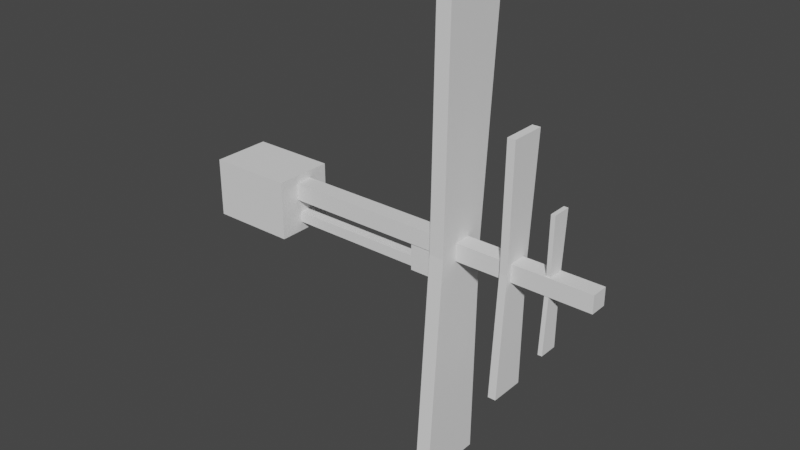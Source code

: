# Source: prop_long.blend  (saved by Blender 3.3.6; exported with 4.5.12 LTS)
import bpy
from mathutils import Matrix  # noqa: F401  (used for matrix-valued properties, if any)

bpy.ops.wm.read_factory_settings(use_empty=True)
scene = bpy.context.scene
scene.name = 'Scene'

# ---- collections
col_collection = bpy.data.collections.new('Collection'); scene.collection.children.link(col_collection)

# ---- world
world_world = bpy.data.worlds.new('World'); scene.world = world_world
world_world.use_nodes = True; world_world.node_tree.nodes.clear()
_N = world_world.node_tree.nodes; _L = world_world.node_tree.links
n0 = _N.new('ShaderNodeOutputWorld'); n0.name = 'World Output'; n0.location = (300, 300)
n1 = _N.new('ShaderNodeBackground'); n1.name = 'Background'; n1.location = (10, 300)
n1.inputs[0].default_value = (0.05088, 0.05088, 0.05088, 1.0)
_L.new(n1.outputs[0], n0.inputs[0])
n0.is_active_output = True
world_world.color = (0.05088, 0.05088, 0.05088)
world_world.use_sun_shadow = False
world_world.sun_shadow_jitter_overblur = 0.0

# ---- meshes
me_cube_001 = bpy.data.meshes.new('Cube.001')
me_cube_001.from_pydata([(-0.2765, -0.2765, -0.2765), (-0.2765, -0.2765, 0.2765), (-0.2765, 0.2765, -0.2765), (-0.2765, 0.2765, 0.2765), (12.54, -0.2765, -0.2765), (12.54, -0.2765, 0.2765), (12.54, 0.2765, -0.2765), (12.54, 0.2765, 0.2765)], [], [(0, 1, 3, 2), (2, 3, 7, 6), (6, 7, 5, 4), (4, 5, 1, 0), (2, 6, 4, 0), (7, 3, 1, 5)])
_uv = me_cube_001.uv_layers.new(name='UVMap')
_uv.uv.foreach_set('vector', [0.375, 0.0, 0.625, 0.0, 0.625, 0.25, 0.375, 0.25, 0.375, 0.25, 0.625, 0.25, 0.625, 0.5, 0.375, 0.5, 0.375, 0.5, 0.625, 0.5, 0.625, 0.75, 0.375, 0.75, 0.375, 0.75, 0.625, 0.75, 0.625, 1.0, 0.375, 1.0, 0.125, 0.5, 0.375, 0.5, 0.375, 0.75, 0.125, 0.75, 0.625, 0.5, 0.875, 0.5, 0.875, 0.75, 0.625, 0.75])
me_cube_001.update()
me_cube_002 = bpy.data.meshes.new('Cube.002')
me_cube_002.from_pydata([(-0.2333, -1.364, -7.105), (-0.2333, -0.7031, 7.105), (-0.2333, 0.7031, -7.105), (-0.2333, 1.364, 7.105), (0.2333, -1.364, -7.105), (0.2333, -0.7031, 7.105), (0.2333, 0.7031, -7.105), (0.2333, 1.364, 7.105), (-0.2333, -0.8328, 0.0), (-0.2333, 0.8328, 0.0), (0.2333, 0.8328, 0.0), (0.2333, -0.8328, 0.0)], [], [(8, 1, 3, 9), (9, 3, 7, 10), (10, 7, 5, 11), (11, 5, 1, 8), (2, 6, 4, 0), (7, 3, 1, 5), (4, 11, 8, 0), (6, 10, 11, 4), (2, 9, 10, 6), (0, 8, 9, 2)])
_uv = me_cube_002.uv_layers.new(name='UVMap')
_uv.uv.foreach_set('vector', [0.5, 0.0, 0.625, 0.0, 0.625, 0.25, 0.5, 0.25, 0.5, 0.25, 0.625, 0.25, 0.625, 0.5, 0.5, 0.5, 0.5, 0.5, 0.625, 0.5, 0.625, 0.75, 0.5, 0.75, 0.5, 0.75, 0.625, 0.75, 0.625, 1.0, 0.5, 1.0, 0.125, 0.5, 0.375, 0.5, 0.375, 0.75, 0.125, 0.75, 0.625, 0.5, 0.875, 0.5, 0.875, 0.75, 0.625, 0.75, 0.375, 0.75, 0.5, 0.75, 0.5, 1.0, 0.375, 1.0, 0.375, 0.5, 0.5, 0.5, 0.5, 0.75, 0.375, 0.75, 0.375, 0.25, 0.5, 0.25, 0.5, 0.5, 0.375, 0.5, 0.375, 0.0, 0.5, 0.0, 0.5, 0.25, 0.375, 0.25])
me_cube_002.update()
me_cube_003 = bpy.data.meshes.new('Cube.003')
me_cube_003.from_pydata([(-0.1252, -0.7326, -3.814), (-0.1252, -0.3775, 3.814), (-0.1252, 0.3775, -3.814), (-0.1252, 0.7326, 3.814), (0.1252, -0.7326, -3.814), (0.1252, -0.3775, 3.814), (0.1252, 0.3775, -3.814), (0.1252, 0.7326, 3.814), (-0.1252, -0.4471, 0.0), (-0.1252, 0.4471, 0.0), (0.1252, 0.4471, 0.0), (0.1252, -0.4471, 0.0)], [], [(8, 1, 3, 9), (9, 3, 7, 10), (10, 7, 5, 11), (11, 5, 1, 8), (2, 6, 4, 0), (7, 3, 1, 5), (4, 11, 8, 0), (6, 10, 11, 4), (2, 9, 10, 6), (0, 8, 9, 2)])
_uv = me_cube_003.uv_layers.new(name='UVMap')
_uv.uv.foreach_set('vector', [0.5, 0.0, 0.625, 0.0, 0.625, 0.25, 0.5, 0.25, 0.5, 0.25, 0.625, 0.25, 0.625, 0.5, 0.5, 0.5, 0.5, 0.5, 0.625, 0.5, 0.625, 0.75, 0.5, 0.75, 0.5, 0.75, 0.625, 0.75, 0.625, 1.0, 0.5, 1.0, 0.125, 0.5, 0.375, 0.5, 0.375, 0.75, 0.125, 0.75, 0.625, 0.5, 0.875, 0.5, 0.875, 0.75, 0.625, 0.75, 0.375, 0.75, 0.5, 0.75, 0.5, 1.0, 0.375, 1.0, 0.375, 0.5, 0.5, 0.5, 0.5, 0.75, 0.375, 0.75, 0.375, 0.25, 0.5, 0.25, 0.5, 0.5, 0.375, 0.5, 0.375, 0.0, 0.5, 0.0, 0.5, 0.25, 0.375, 0.25])
me_cube_003.update()
me_cube_004 = bpy.data.meshes.new('Cube.004')
me_cube_004.from_pydata([(-0.06695, -0.3916, -2.039), (-0.06695, -0.2018, 2.039), (-0.06695, 0.2018, -2.039), (-0.06695, 0.3916, 2.039), (0.06695, -0.3916, -2.039), (0.06695, -0.2018, 2.039), (0.06695, 0.2018, -2.039), (0.06695, 0.3916, 2.039), (-0.06695, -0.239, 0.0), (-0.06695, 0.239, 0.0), (0.06695, 0.239, 0.0), (0.06695, -0.239, 0.0)], [], [(8, 1, 3, 9), (9, 3, 7, 10), (10, 7, 5, 11), (11, 5, 1, 8), (2, 6, 4, 0), (7, 3, 1, 5), (4, 11, 8, 0), (6, 10, 11, 4), (2, 9, 10, 6), (0, 8, 9, 2)])
_uv = me_cube_004.uv_layers.new(name='UVMap')
_uv.uv.foreach_set('vector', [0.5, 0.0, 0.625, 0.0, 0.625, 0.25, 0.5, 0.25, 0.5, 0.25, 0.625, 0.25, 0.625, 0.5, 0.5, 0.5, 0.5, 0.5, 0.625, 0.5, 0.625, 0.75, 0.5, 0.75, 0.5, 0.75, 0.625, 0.75, 0.625, 1.0, 0.5, 1.0, 0.125, 0.5, 0.375, 0.5, 0.375, 0.75, 0.125, 0.75, 0.625, 0.5, 0.875, 0.5, 0.875, 0.75, 0.625, 0.75, 0.375, 0.75, 0.5, 0.75, 0.5, 1.0, 0.375, 1.0, 0.375, 0.5, 0.5, 0.5, 0.5, 0.75, 0.375, 0.75, 0.375, 0.25, 0.5, 0.25, 0.5, 0.5, 0.375, 0.5, 0.375, 0.0, 0.5, 0.0, 0.5, 0.25, 0.375, 0.25])
me_cube_004.update()
me_cube_005 = bpy.data.meshes.new('Cube.005')
me_cube_005.from_pydata([(-4.228, -0.1642, -0.1642), (-4.228, -0.1642, 0.1642), (-4.228, 0.1642, -0.1642), (-4.228, 0.1642, 0.1642), (2.804, -0.1642, -0.1642), (2.804, -0.1642, 0.1642), (2.804, 0.1642, -0.1642), (2.804, 0.1642, 0.1642)], [], [(0, 1, 3, 2), (2, 3, 7, 6), (6, 7, 5, 4), (4, 5, 1, 0), (2, 6, 4, 0), (7, 3, 1, 5)])
_uv = me_cube_005.uv_layers.new(name='UVMap')
_uv.uv.foreach_set('vector', [0.375, 0.0, 0.625, 0.0, 0.625, 0.25, 0.375, 0.25, 0.375, 0.25, 0.625, 0.25, 0.625, 0.5, 0.375, 0.5, 0.375, 0.5, 0.625, 0.5, 0.625, 0.75, 0.375, 0.75, 0.375, 0.75, 0.625, 0.75, 0.625, 1.0, 0.375, 1.0, 0.125, 0.5, 0.375, 0.5, 0.375, 0.75, 0.125, 0.75, 0.625, 0.5, 0.875, 0.5, 0.875, 0.75, 0.625, 0.75])
me_cube_005.update()
me_cube_006 = bpy.data.meshes.new('Cube.006')
me_cube_006.from_pydata([(-1.355, -0.9361, -0.9361), (-1.355, -0.9361, 0.9361), (-1.355, 0.9361, -0.9361), (-1.355, 0.9361, 0.9361), (1.355, -0.9361, -0.9361), (1.355, -0.9361, 0.9361), (1.355, 0.9361, -0.9361), (1.355, 0.9361, 0.9361)], [], [(0, 1, 3, 2), (2, 3, 7, 6), (6, 7, 5, 4), (4, 5, 1, 0), (2, 6, 4, 0), (7, 3, 1, 5)])
_uv = me_cube_006.uv_layers.new(name='UVMap')
_uv.uv.foreach_set('vector', [0.375, 0.0, 0.625, 0.0, 0.625, 0.25, 0.375, 0.25, 0.375, 0.25, 0.625, 0.25, 0.625, 0.5, 0.375, 0.5, 0.375, 0.5, 0.625, 0.5, 0.625, 0.75, 0.375, 0.75, 0.375, 0.75, 0.625, 0.75, 0.625, 1.0, 0.375, 1.0, 0.125, 0.5, 0.375, 0.5, 0.375, 0.75, 0.125, 0.75, 0.625, 0.5, 0.875, 0.5, 0.875, 0.75, 0.625, 0.75])
me_cube_006.update()
me_cube_008 = bpy.data.meshes.new('Cube.008')
me_cube_008.from_pydata([(-0.422, -0.2453, -0.6139), (-0.422, -0.2453, 0.422), (-0.422, 0.2453, -0.6139), (-0.422, 0.2453, 0.422), (0.422, -0.2453, -0.6139), (0.422, -0.2453, 0.422), (0.422, 0.2453, -0.6139), (0.422, 0.2453, 0.422)], [], [(0, 1, 3, 2), (2, 3, 7, 6), (6, 7, 5, 4), (4, 5, 1, 0), (2, 6, 4, 0), (7, 3, 1, 5)])
_uv = me_cube_008.uv_layers.new(name='UVMap')
_uv.uv.foreach_set('vector', [0.375, 0.0, 0.625, 0.0, 0.625, 0.25, 0.375, 0.25, 0.375, 0.25, 0.625, 0.25, 0.625, 0.5, 0.375, 0.5, 0.375, 0.5, 0.625, 0.5, 0.625, 0.75, 0.375, 0.75, 0.375, 0.75, 0.625, 0.75, 0.625, 1.0, 0.375, 1.0, 0.125, 0.5, 0.375, 0.5, 0.375, 0.75, 0.125, 0.75, 0.625, 0.5, 0.875, 0.5, 0.875, 0.75, 0.625, 0.75])
me_cube_008.update()

# ---- objects
ob_cube = bpy.data.objects.new('Cube', me_cube_001)
ob_cube_001 = bpy.data.objects.new('Cube.001', me_cube_002)
ob_cube_002 = bpy.data.objects.new('Cube.002', me_cube_003)
ob_cube_003 = bpy.data.objects.new('Cube.003', me_cube_004)
ob_cube_004 = bpy.data.objects.new('Cube.004', me_cube_005)
ob_cube_005 = bpy.data.objects.new('Cube.005', me_cube_006)
ob_cube_006 = bpy.data.objects.new('Cube.006', me_cube_008)

# ---- transforms, parenting, visibility, modifiers, constraints
ob_cube.location = (0.0, 0.0, 0.0)
ob_cube_001.location = (8.001, 0.0, 0.0)
ob_cube_002.location = (9.926, 0.0, 0.0)
ob_cube_003.location = (11.16, 0.0, 0.0)
ob_cube_004.location = (4.064, 0.0, -0.892)
ob_cube_005.location = (0.8859, 0.0, -0.4237)
ob_cube_006.location = (7.073, 6.9e-08, -0.5136)

# ---- collection membership
col_collection.objects.link(ob_cube)
col_collection.objects.link(ob_cube_001)
col_collection.objects.link(ob_cube_002)
col_collection.objects.link(ob_cube_003)
col_collection.objects.link(ob_cube_004)
col_collection.objects.link(ob_cube_005)
col_collection.objects.link(ob_cube_006)

# ---- scene / render settings (as saved in the file)
scene.frame_start = 1; scene.frame_end = 250; scene.frame_set(1)
scene.render.engine = 'BLENDER_EEVEE_NEXT'
scene.cycles.sampling_pattern = 'TABULATED_SOBOL'
scene.cycles.use_light_tree = False
scene.view_settings.view_transform = 'Filmic'
bpy.context.view_layer.update()

# ---- added for rendering (the .blend has no active camera and no usable light): camera, sun
cam_auto = bpy.data.cameras.new('AutoCamera')
cam_auto.lens = 50.0
cam_auto.sensor_width = 36.0
cam_auto.clip_end = 1000.0
ob_auto_camera = bpy.data.objects.new('AutoCamera', cam_auto)
scene.collection.objects.link(ob_auto_camera)
ob_auto_camera.location = (24.0357, -21.602, 14.4013)
ob_auto_camera.rotation_euler = (1.09748, -7.21219e-08, 0.694738)
scene.camera = ob_auto_camera
light_auto_sun = bpy.data.lights.new('AutoSun', 'SUN')
light_auto_sun.energy = 3.0
light_auto_sun.angle = 0.0523599
ob_auto_sun = bpy.data.objects.new('AutoSun', light_auto_sun)
scene.collection.objects.link(ob_auto_sun)
ob_auto_sun.rotation_euler = (0.872665, 0.174533, 0.523599)
bpy.context.view_layer.update()
